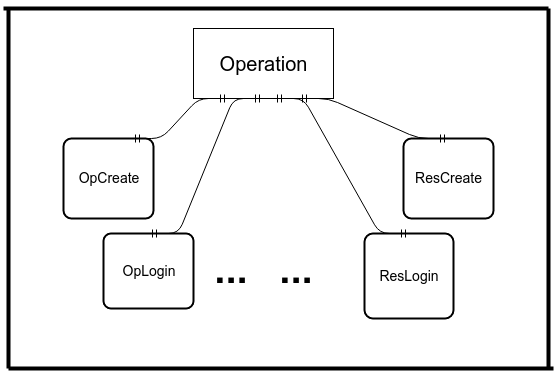

The diagram above was exported from draw.io. Its source (the exported page's mxGraphModel, read from the mxfile embedded in the PNG):
<mxGraphModel dx="1050" dy="556" grid="1" gridSize="10" guides="1" tooltips="1" connect="1" arrows="1" fold="1" page="1" pageScale="1" pageWidth="826" pageHeight="1169" background="#ffffff" math="0" shadow="0">
  <root>
    <mxCell id="0" />
    <mxCell id="1" parent="0" />
    <mxCell id="2" value="&lt;font style=&quot;font-size: 20px&quot;&gt;Operation&lt;/font&gt;" style="whiteSpace=wrap;html=1;" vertex="1" parent="1">
      <mxGeometry x="320" y="30" width="140" height="70" as="geometry" />
    </mxCell>
    <mxCell id="3" value="&lt;font style=&quot;font-size: 14px&quot;&gt;OpCreate&lt;/font&gt;" style="strokeWidth=2;rounded=1;arcSize=10;whiteSpace=wrap;html=1;align=center;" vertex="1" parent="1">
      <mxGeometry x="190" y="140" width="90" height="80" as="geometry" />
    </mxCell>
    <mxCell id="4" value="&lt;font style=&quot;font-size: 14px&quot;&gt;OpLogin&lt;/font&gt;" style="strokeWidth=2;rounded=1;arcSize=10;whiteSpace=wrap;html=1;align=center;" vertex="1" parent="1">
      <mxGeometry x="230" y="235" width="90" height="75" as="geometry" />
    </mxCell>
    <mxCell id="7" value="" style="edgeStyle=entityRelationEdgeStyle;html=1;endArrow=ERmandOne;startArrow=ERmandOne;entryX=0.25;entryY=1;exitX=0.75;exitY=0;" edge="1" parent="1" source="3" target="2">
      <mxGeometry width="100" height="100" relative="1" as="geometry">
        <mxPoint x="160" y="160" as="sourcePoint" />
        <mxPoint x="260" y="60" as="targetPoint" />
      </mxGeometry>
    </mxCell>
    <mxCell id="8" value="" style="edgeStyle=entityRelationEdgeStyle;html=1;endArrow=ERmandOne;startArrow=ERmandOne;entryX=0.5;entryY=1;exitX=0.5;exitY=0;" edge="1" parent="1" source="4" target="2">
      <mxGeometry width="100" height="100" relative="1" as="geometry">
        <mxPoint x="400" y="290" as="sourcePoint" />
        <mxPoint x="500" y="190" as="targetPoint" />
      </mxGeometry>
    </mxCell>
    <mxCell id="9" value="&lt;font style=&quot;font-size: 40px&quot;&gt;&lt;b&gt;...&lt;/b&gt;&lt;/font&gt;" style="text;html=1;strokeColor=none;fillColor=none;align=center;verticalAlign=middle;whiteSpace=wrap;overflow=hidden;" vertex="1" parent="1">
      <mxGeometry x="320" y="245" width="75" height="50" as="geometry" />
    </mxCell>
    <mxCell id="11" value="&lt;font style=&quot;font-size: 14px&quot;&gt;ResCreate&lt;/font&gt;" style="strokeWidth=2;rounded=1;arcSize=10;whiteSpace=wrap;html=1;align=center;" vertex="1" parent="1">
      <mxGeometry x="530" y="140" width="90" height="80" as="geometry" />
    </mxCell>
    <mxCell id="13" value="" style="edgeStyle=entityRelationEdgeStyle;html=1;endArrow=ERmandOne;startArrow=ERmandOne;exitX=0.75;exitY=1;entryX=0.5;entryY=0;" edge="1" parent="1" source="2" target="11">
      <mxGeometry width="100" height="100" relative="1" as="geometry">
        <mxPoint x="490" y="125" as="sourcePoint" />
        <mxPoint x="590" y="25" as="targetPoint" />
      </mxGeometry>
    </mxCell>
    <mxCell id="14" value="&lt;font style=&quot;font-size: 14px&quot;&gt;ResLogin&lt;/font&gt;" style="strokeWidth=2;rounded=1;arcSize=10;whiteSpace=wrap;html=1;align=center;" vertex="1" parent="1">
      <mxGeometry x="491" y="235" width="89" height="85" as="geometry" />
    </mxCell>
    <mxCell id="15" value="" style="edgeStyle=entityRelationEdgeStyle;html=1;endArrow=ERmandOne;startArrow=ERmandOne;entryX=0.5;entryY=0;" edge="1" target="14" parent="1">
      <mxGeometry x="386" y="195" width="100" height="100" as="geometry">
        <mxPoint x="400" y="100" as="sourcePoint" />
        <mxPoint x="551" y="120" as="targetPoint" />
      </mxGeometry>
    </mxCell>
    <mxCell id="16" value="&lt;font style=&quot;font-size: 40px&quot;&gt;&lt;b&gt;...&lt;/b&gt;&lt;/font&gt;" style="text;html=1;strokeColor=none;fillColor=none;align=center;verticalAlign=middle;whiteSpace=wrap;overflow=hidden;" vertex="1" parent="1">
      <mxGeometry x="385" y="245" width="75" height="50" as="geometry" />
    </mxCell>
    <mxCell id="18" value="" style="line;direction=south;html=1;" vertex="1" parent="1">
      <mxGeometry x="130" y="10" width="10" height="360" as="geometry" />
    </mxCell>
    <mxCell id="19" value="" style="line;direction=south;html=1;" vertex="1" parent="1">
      <mxGeometry x="670" y="10" width="10" height="360" as="geometry" />
    </mxCell>
    <mxCell id="20" value="" style="line;html=1;perimeter=backbonePerimeter;points=[];outlineConnect=0;" vertex="1" parent="1">
      <mxGeometry x="130" y="5" width="545" height="10" as="geometry" />
    </mxCell>
    <mxCell id="21" value="" style="line;html=1;perimeter=backbonePerimeter;points=[];outlineConnect=0;" vertex="1" parent="1">
      <mxGeometry x="135" y="365" width="545" height="10" as="geometry" />
    </mxCell>
  </root>
</mxGraphModel>